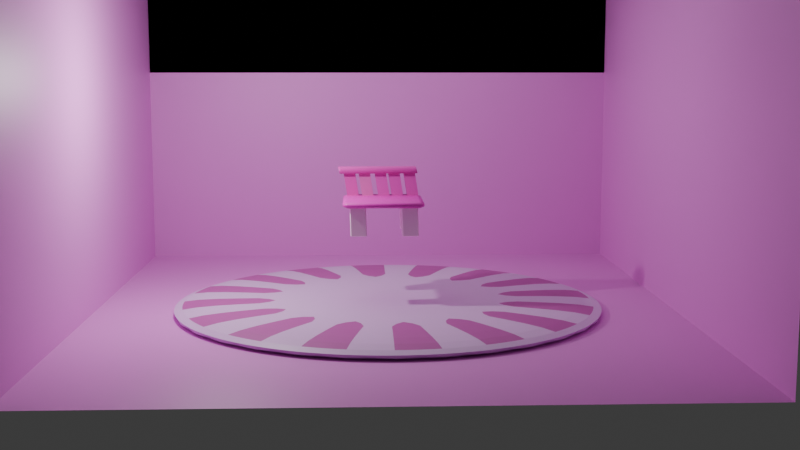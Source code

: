 # Source: FinalAnimation.blend  (saved by Blender 4.0.36; exported with 4.5.12 LTS)
import bpy
from mathutils import Matrix  # noqa: F401  (used for matrix-valued properties, if any)

bpy.ops.wm.read_factory_settings(use_empty=True)
scene = bpy.context.scene
scene.name = 'Scene'

# ---- collections
col_collection = bpy.data.collections.new('Collection'); scene.collection.children.link(col_collection)

# ---- materials (node trees are filled in below, after node groups)
mat_1 = bpy.data.materials.new('1')
mat_1.use_transparent_shadow = False
mat_material = bpy.data.materials.new('Material')
mat_material.alpha_threshold = 0.0
mat_material.use_transparent_shadow = False
mat_material.roughness = 0.5
mat_material.line_color = (0.0, 0.0, 0.0, 1.0)
mat_material_007 = bpy.data.materials.new('Material.007')
mat_material_007.use_transparent_shadow = False
mat_material_006 = bpy.data.materials.new('Material.006')
mat_material_006.use_transparent_shadow = False
mat_material_005 = bpy.data.materials.new('Material.005')
mat_material_005.use_transparent_shadow = False
mat_material_002 = bpy.data.materials.new('Material.002')
mat_material_002.use_transparent_shadow = False
mat_material_001 = bpy.data.materials.new('Material.001')
mat_material_001.use_transparent_shadow = False
mat_material_008 = bpy.data.materials.new('Material.008')
mat_material_008.use_transparent_shadow = False
mat_material_004 = bpy.data.materials.new('Material.004')
mat_material_004.use_transparent_shadow = False
mat_material_009 = bpy.data.materials.new('Material.009')
mat_material_009.use_transparent_shadow = False
mat_material_010 = bpy.data.materials.new('Material.010')
mat_material_010.use_transparent_shadow = False

# ---- material node trees
mat_1.use_nodes = True; mat_1.node_tree.nodes.clear()
_N = mat_1.node_tree.nodes; _L = mat_1.node_tree.links
n0 = _N.new('ShaderNodeBsdfPrincipled'); n0.name = 'Principled BSDF'; n0.location = (10, 300)
n0.inputs[0].default_value = (0.8, 0.009843, 0.5206, 1.0)
n0.inputs[3].default_value = 1.45
n1 = _N.new('ShaderNodeOutputMaterial'); n1.name = 'Material Output'; n1.location = (300, 300)
_L.new(n0.outputs[0], n1.inputs[0])
n1.is_active_output = True
mat_material.use_nodes = True; mat_material.node_tree.nodes.clear()
_N = mat_material.node_tree.nodes; _L = mat_material.node_tree.links
n0 = _N.new('ShaderNodeOutputMaterial'); n0.name = 'Material Output'; n0.location = (300, 300)
n1 = _N.new('ShaderNodeBsdfPrincipled'); n1.name = 'Principled BSDF'; n1.location = (10, 300)
n1.inputs[0].default_value = (0.8, 0.02099, 0.561, 1.0)
n1.inputs[3].default_value = 1.45
_L.new(n1.outputs[0], n0.inputs[0])
n0.is_active_output = True
mat_material_007.use_nodes = True; mat_material_007.node_tree.nodes.clear()
_N = mat_material_007.node_tree.nodes; _L = mat_material_007.node_tree.links
n0 = _N.new('ShaderNodeBsdfPrincipled'); n0.name = 'Principled BSDF'; n0.location = (10, 300)
n0.inputs[0].default_value = (1.0, 0.7937, 0.919, 1.0)
n0.inputs[3].default_value = 1.45
n1 = _N.new('ShaderNodeOutputMaterial'); n1.name = 'Material Output'; n1.location = (300, 300)
_L.new(n0.outputs[0], n1.inputs[0])
n1.is_active_output = True
mat_material_006.use_nodes = True; mat_material_006.node_tree.nodes.clear()
_N = mat_material_006.node_tree.nodes; _L = mat_material_006.node_tree.links
n0 = _N.new('ShaderNodeBsdfPrincipled'); n0.name = 'Principled BSDF'; n0.location = (10, 300)
n0.inputs[0].default_value = (0.8, 0.07775, 0.5335, 1.0)
n0.inputs[3].default_value = 1.45
n1 = _N.new('ShaderNodeOutputMaterial'); n1.name = 'Material Output'; n1.location = (300, 300)
_L.new(n0.outputs[0], n1.inputs[0])
n1.is_active_output = True
mat_material_005.use_nodes = True; mat_material_005.node_tree.nodes.clear()
_N = mat_material_005.node_tree.nodes; _L = mat_material_005.node_tree.links
n0 = _N.new('ShaderNodeBsdfPrincipled'); n0.name = 'Principled BSDF'; n0.location = (10, 300)
n0.inputs[0].default_value = (0.8, 0.1932, 0.5743, 1.0)
n0.inputs[3].default_value = 1.45
n1 = _N.new('ShaderNodeOutputMaterial'); n1.name = 'Material Output'; n1.location = (300, 300)
_L.new(n0.outputs[0], n1.inputs[0])
n1.is_active_output = True
mat_material_002.use_nodes = True; mat_material_002.node_tree.nodes.clear()
_N = mat_material_002.node_tree.nodes; _L = mat_material_002.node_tree.links
n0 = _N.new('ShaderNodeBsdfPrincipled'); n0.name = 'Principled BSDF'; n0.location = (10, 300)
n0.inputs[0].default_value = (0.8, 0.09331, 0.5718, 1.0)
n0.inputs[3].default_value = 1.45
n1 = _N.new('ShaderNodeOutputMaterial'); n1.name = 'Material Output'; n1.location = (300, 300)
_L.new(n0.outputs[0], n1.inputs[0])
n1.is_active_output = True
mat_material_001.use_nodes = True; mat_material_001.node_tree.nodes.clear()
_N = mat_material_001.node_tree.nodes; _L = mat_material_001.node_tree.links
n0 = _N.new('ShaderNodeBsdfPrincipled'); n0.name = 'Principled BSDF'; n0.location = (10, 300)
n0.inputs[0].default_value = (0.8, 0.06369, 0.5308, 1.0)
n0.inputs[3].default_value = 1.45
n1 = _N.new('ShaderNodeOutputMaterial'); n1.name = 'Material Output'; n1.location = (300, 300)
_L.new(n0.outputs[0], n1.inputs[0])
n1.is_active_output = True
mat_material_008.use_nodes = True; mat_material_008.node_tree.nodes.clear()
_N = mat_material_008.node_tree.nodes; _L = mat_material_008.node_tree.links
n0 = _N.new('ShaderNodeBsdfPrincipled'); n0.name = 'Principled BSDF'; n0.location = (10, 300)
n0.inputs[0].default_value = (0.8, 0.09977, 0.5948, 1.0)
n0.inputs[3].default_value = 1.45
n1 = _N.new('ShaderNodeOutputMaterial'); n1.name = 'Material Output'; n1.location = (300, 300)
_L.new(n0.outputs[0], n1.inputs[0])
n1.is_active_output = True
mat_material_004.use_nodes = True; mat_material_004.node_tree.nodes.clear()
_N = mat_material_004.node_tree.nodes; _L = mat_material_004.node_tree.links
n0 = _N.new('ShaderNodeBsdfPrincipled'); n0.name = 'Principled BSDF'; n0.location = (10, 300)
n0.inputs[0].default_value = (0.7416, 0.507, 0.8054, 1.0)
n1 = _N.new('ShaderNodeOutputMaterial'); n1.name = 'Material Output'; n1.location = (300, 300)
_L.new(n0.outputs[0], n1.inputs[0])
n1.is_active_output = True
mat_material_009.use_nodes = True; mat_material_009.node_tree.nodes.clear()
_N = mat_material_009.node_tree.nodes; _L = mat_material_009.node_tree.links
n0 = _N.new('ShaderNodeBsdfPrincipled'); n0.name = 'Principled BSDF'; n0.location = (10, 300)
n0.inputs[0].default_value = (0.4793, 0.0999, 0.3712, 1.0)
n1 = _N.new('ShaderNodeOutputMaterial'); n1.name = 'Material Output'; n1.location = (300, 300)
_L.new(n0.outputs[0], n1.inputs[0])
n1.is_active_output = True
mat_material_010.use_nodes = True; mat_material_010.node_tree.nodes.clear()
_N = mat_material_010.node_tree.nodes; _L = mat_material_010.node_tree.links
n0 = _N.new('ShaderNodeBsdfPrincipled'); n0.name = 'Principled BSDF'; n0.location = (10, 300)
n0.inputs[0].default_value = (0.8006, 0.2783, 0.7529, 1.0)
n1 = _N.new('ShaderNodeOutputMaterial'); n1.name = 'Material Output'; n1.location = (300, 300)
_L.new(n0.outputs[0], n1.inputs[0])
n1.is_active_output = True

# ---- world
world_world = bpy.data.worlds.new('World'); scene.world = world_world
world_world.use_nodes = True; world_world.node_tree.nodes.clear()
_N = world_world.node_tree.nodes; _L = world_world.node_tree.links
n0 = _N.new('ShaderNodeOutputWorld'); n0.name = 'World Output'; n0.location = (300, 300)
n1 = _N.new('ShaderNodeBackground'); n1.name = 'Background'; n1.location = (10, 300)
n1.inputs[0].default_value = (0.05088, 0.05088, 0.05088, 1.0)
_L.new(n1.outputs[0], n0.inputs[0])
n0.is_active_output = True
world_world.color = (0.05088, 0.05088, 0.05088)
world_world.use_sun_shadow = False
world_world.sun_shadow_jitter_overblur = 0.0

# ---- cameras
cam_camera = bpy.data.cameras.new('Camera')
cam_camera.clip_end = 100.0
cam_camera.ortho_scale = 7.314

# ---- lights
light_light = bpy.data.lights.new('Light', 'POINT')
light_light.transmission_factor = 0.0
light_light.use_soft_falloff = False
light_light.energy = 1000.0
light_light.shadow_soft_size = 0.1
light_light.shadow_maximum_resolution = 0.006
light_light.use_absolute_resolution = True
light_area = bpy.data.lights.new('Area', 'AREA')
light_area.transmission_factor = 0.0
light_area.energy = 300.0
light_area.shadow_maximum_resolution = 0.006
light_area.use_absolute_resolution = True
light_area.size = 1.0
light_area.size_y = 1.0

# ---- meshes
me_cube = bpy.data.meshes.new('Cube')
me_cube.from_pydata([(0.8845, 1.0, 0.06754), (0.8845, 0.8845, 0.183), (1.0, 0.8845, 0.06754), (0.8845, 0.8845, -0.183), (0.8845, 1.0, -0.06754), (1.0, 0.8845, -0.06754), (1.0, -0.8845, 0.06754), (0.8845, -0.8845, 0.183), (0.8845, -1.0, 0.06754), (1.0, -0.8845, -0.06754), (0.8845, -1.0, -0.06754), (0.8845, -0.8845, -0.183), (-0.8845, 1.0, 0.06754), (-1.0, 0.8845, 0.06754), (-0.8845, 0.8845, 0.183), (-1.0, 0.8845, -0.06754), (-0.8845, 1.0, -0.06754), (-0.8845, 0.8845, -0.183), (-1.0, -0.8845, 0.06754), (-0.8845, -1.0, 0.06754), (-0.8845, -0.8845, 0.183), (-0.8845, -0.8845, -0.183), (-0.8845, -1.0, -0.06754), (-1.0, -0.8845, -0.06754)], [], [(17, 3, 11, 21), (23, 18, 13, 15), (10, 8, 19, 22), (1, 14, 20, 7), (5, 2, 6, 9), (0, 1, 2), (3, 4, 5), (6, 7, 8), (9, 10, 11), (12, 13, 14), (15, 16, 17), (18, 19, 20), (21, 22, 23), (17, 21, 23, 15), (3, 17, 16, 4), (2, 5, 4, 0), (22, 19, 18, 23), (8, 10, 9, 6), (12, 16, 15, 13), (7, 20, 19, 8), (1, 7, 6, 2), (21, 11, 10, 22), (20, 14, 13, 18), (14, 1, 0, 12), (11, 3, 5, 9), (16, 12, 0, 4)])
me_cube.polygons.foreach_set('use_smooth', [True] * 26)
me_cube.polygons.foreach_set('material_index', [1, 1, 1, 1, 1, 1, 1, 1, 1, 1, 1, 1, 1, 1, 1, 1, 1, 1, 1, 1, 1, 1, 1, 1, 1, 1])
_uv = me_cube.uv_layers.new(name='UVMap')
_uv.uv.foreach_set('vector', [0.1394, 0.5144, 0.3606, 0.5144, 0.3606, 0.7356, 0.1394, 0.7356, 0.4539, 0.01444, 0.5461, 0.01444, 0.5461, 0.2356, 0.4539, 0.2356, 0.4539, 0.7644, 0.5461, 0.7644, 0.5461, 0.9856, 0.4539, 0.9856, 0.6394, 0.5144, 0.8606, 0.5144, 0.8606, 0.7356, 0.6394, 0.7356, 0.4539, 0.5144, 0.5461, 0.5144, 0.5461, 0.7356, 0.4539, 0.7356, 0.5461, 0.4856, 0.625, 0.4856, 0.5461, 0.5, 0.3606, 0.5144, 0.3606, 0.5, 0.375, 0.5144, 0.5461, 0.75, 0.625, 0.7644, 0.5461, 0.7644, 0.375, 0.7356, 0.3606, 0.75, 0.3606, 0.7356, 0.5461, 0.25, 0.5461, 0.2356, 0.625, 0.2356, 0.125, 0.5144, 0.1394, 0.5, 0.1394, 0.5144, 0.5461, 0.01444, 0.5461, 0.0, 0.625, 0.01444, 0.1394, 0.7356, 0.1394, 0.75, 0.125, 0.7356, 0.1394, 0.5144, 0.1394, 0.7356, 0.125, 0.7356, 0.125, 0.5144, 0.3606, 0.5144, 0.1394, 0.5144, 0.1394, 0.5, 0.3606, 0.5, 0.5461, 0.5144, 0.4539, 0.5144, 0.4539, 0.4856, 0.5461, 0.4856, 0.4539, 0.0, 0.5461, 0.0, 0.5461, 0.01444, 0.4539, 0.01444, 0.5461, 0.7644, 0.4539, 0.7644, 0.4539, 0.7356, 0.5461, 0.7356, 0.5461, 0.2644, 0.4539, 0.2644, 0.4539, 0.2356, 0.5461, 0.2356, 0.625, 0.7644, 0.625, 0.9856, 0.5461, 0.9856, 0.5461, 0.7644, 0.6394, 0.5144, 0.6394, 0.7356, 0.5461, 0.7356, 0.5461, 0.5144, 0.1394, 0.7356, 0.3606, 0.7356, 0.3606, 0.75, 0.1394, 0.75, 0.625, 0.01444, 0.625, 0.2356, 0.5461, 0.2356, 0.5461, 0.01444, 0.625, 0.2644, 0.625, 0.4856, 0.5461, 0.4856, 0.5461, 0.2644, 0.3606, 0.7356, 0.3606, 0.5144, 0.4539, 0.5144, 0.4539, 0.7356, 0.4539, 0.2644, 0.5461, 0.2644, 0.5461, 0.4856, 0.4539, 0.4856])
me_cube.materials.append(mat_1)
me_cube.materials.append(mat_material)
me_cube.use_mirror_vertex_groups = False
me_cube.update()
me_cube_001 = bpy.data.meshes.new('Cube.001')
me_cube_001.from_pydata([(-0.1798, -0.1798, -0.871), (-0.1798, -0.2028, -0.848), (-0.2028, -0.1798, -0.848), (-0.1798, -0.2028, 0.848), (-0.1798, -0.1798, 0.871), (-0.2028, -0.1798, 0.848), (-0.1798, 0.1798, -0.871), (-0.2028, 0.1798, -0.848), (-0.1798, 0.2028, -0.848), (-0.1798, 0.1798, 0.871), (-0.1798, 0.2028, 0.848), (-0.2028, 0.1798, 0.848), (0.1798, -0.1798, -0.871), (0.2028, -0.1798, -0.848), (0.1798, -0.2028, -0.848), (0.1798, -0.1798, 0.871), (0.1798, -0.2028, 0.848), (0.2028, -0.1798, 0.848), (0.1798, 0.1798, -0.871), (0.1798, 0.2028, -0.848), (0.2028, 0.1798, -0.848), (0.1798, 0.1798, 0.871), (0.2028, 0.1798, 0.848), (0.1798, 0.2028, 0.848)], [], [(14, 16, 3, 1), (20, 22, 17, 13), (21, 9, 4, 15), (2, 5, 11, 7), (8, 10, 23, 19), (0, 1, 2), (3, 4, 5), (6, 7, 8), (9, 10, 11), (12, 13, 14), (15, 16, 17), (18, 19, 20), (21, 22, 23), (6, 0, 2, 7), (1, 3, 5, 2), (4, 9, 11, 5), (10, 8, 7, 11), (18, 6, 8, 19), (9, 21, 23, 10), (22, 20, 19, 23), (12, 18, 20, 13), (21, 15, 17, 22), (16, 14, 13, 17), (0, 12, 14, 1), (15, 4, 3, 16), (6, 18, 12, 0)])
_uv = me_cube_001.uv_layers.new(name='UVMap')
_uv.uv.foreach_set('vector', [0.3783, 0.7642, 0.6217, 0.7642, 0.6217, 0.9858, 0.3783, 0.9858, 0.3783, 0.5142, 0.6217, 0.5142, 0.6217, 0.7358, 0.3783, 0.7358, 0.6392, 0.5142, 0.8608, 0.5142, 0.8608, 0.7358, 0.6392, 0.7358, 0.3783, 0.01416, 0.6217, 0.01416, 0.6217, 0.2358, 0.3783, 0.2358, 0.3783, 0.2642, 0.6217, 0.2642, 0.6217, 0.4858, 0.3783, 0.4858, 0.1392, 0.7358, 0.1392, 0.75, 0.125, 0.7358, 0.6217, 0.0, 0.625, 0.01416, 0.6217, 0.01416, 0.1392, 0.5142, 0.125, 0.5142, 0.1392, 0.5, 0.625, 0.2358, 0.6217, 0.25, 0.6217, 0.2358, 0.3608, 0.7358, 0.375, 0.7358, 0.3608, 0.75, 0.625, 0.7642, 0.6217, 0.7642, 0.6217, 0.75, 0.3608, 0.5142, 0.3608, 0.5, 0.375, 0.5142, 0.625, 0.4858, 0.6217, 0.5, 0.6217, 0.4858, 0.1392, 0.5142, 0.1392, 0.7358, 0.125, 0.7358, 0.125, 0.5142, 0.3783, 0.0, 0.6217, 0.0, 0.6217, 0.01416, 0.3783, 0.01416, 0.625, 0.01416, 0.625, 0.2358, 0.6217, 0.2358, 0.6217, 0.01416, 0.6217, 0.2642, 0.3783, 0.2642, 0.3783, 0.2358, 0.6217, 0.2358, 0.3608, 0.5142, 0.1392, 0.5142, 0.1392, 0.5, 0.3608, 0.5, 0.625, 0.2642, 0.625, 0.4858, 0.6217, 0.4858, 0.6217, 0.2642, 0.6217, 0.5142, 0.3783, 0.5142, 0.3783, 0.4858, 0.6217, 0.4858, 0.3608, 0.7358, 0.3608, 0.5142, 0.3783, 0.5142, 0.3783, 0.7358, 0.6392, 0.5142, 0.6392, 0.7358, 0.6217, 0.7358, 0.6217, 0.5142, 0.6217, 0.7642, 0.3783, 0.7642, 0.3783, 0.7358, 0.6217, 0.7358, 0.1392, 0.7358, 0.3608, 0.7358, 0.3608, 0.75, 0.1392, 0.75, 0.625, 0.7642, 0.625, 0.9858, 0.6217, 0.9858, 0.6217, 0.7642, 0.1392, 0.5142, 0.3608, 0.5142, 0.3608, 0.7358, 0.1392, 0.7358])
me_cube_001.materials.append(mat_material_007)
me_cube_001.update()
me_cube_002 = bpy.data.meshes.new('Cube.002')
me_cube_002.from_pydata([(-0.1461, -0.1461, -0.5594), (-0.1461, -0.1461, 0.8764), (-0.1461, 0.1461, -0.5594), (-0.1461, 0.1461, 0.8764), (0.1461, -0.1461, -0.5408), (0.1461, -0.1461, 0.8949), (0.1461, 0.1461, -0.5594), (0.1461, 0.1461, 0.8764)], [], [(0, 1, 3, 2), (2, 3, 7, 6), (6, 7, 5, 4), (4, 5, 1, 0), (2, 6, 4, 0), (7, 3, 1, 5)])
_uv = me_cube_002.uv_layers.new(name='UVMap')
_uv.uv.foreach_set('vector', [0.375, 0.0, 0.625, 0.0, 0.625, 0.25, 0.375, 0.25, 0.375, 0.25, 0.625, 0.25, 0.625, 0.5, 0.375, 0.5, 0.375, 0.5, 0.625, 0.5, 0.625, 0.75, 0.375, 0.75, 0.375, 0.75, 0.625, 0.75, 0.625, 1.0, 0.375, 1.0, 0.125, 0.5, 0.375, 0.5, 0.375, 0.75, 0.125, 0.75, 0.625, 0.5, 0.875, 0.5, 0.875, 0.75, 0.625, 0.75])
me_cube_002.materials.append(mat_material_006)
me_cube_002.update()
me_cube_005 = bpy.data.meshes.new('Cube.005')
me_cube_005.from_pydata([(-0.1461, -0.1461, -0.5594), (-0.1461, -0.1461, 0.8764), (-0.1461, 0.1461, -0.5594), (-0.1461, 0.1461, 0.8764), (0.1461, -0.1461, -0.5408), (0.1461, -0.1461, 0.8949), (0.1461, 0.1461, -0.5594), (0.1461, 0.1461, 0.8764)], [], [(0, 1, 3, 2), (2, 3, 7, 6), (6, 7, 5, 4), (4, 5, 1, 0), (2, 6, 4, 0), (7, 3, 1, 5)])
_uv = me_cube_005.uv_layers.new(name='UVMap')
_uv.uv.foreach_set('vector', [0.375, 0.0, 0.625, 0.0, 0.625, 0.25, 0.375, 0.25, 0.375, 0.25, 0.625, 0.25, 0.625, 0.5, 0.375, 0.5, 0.375, 0.5, 0.625, 0.5, 0.625, 0.75, 0.375, 0.75, 0.375, 0.75, 0.625, 0.75, 0.625, 1.0, 0.375, 1.0, 0.125, 0.5, 0.375, 0.5, 0.375, 0.75, 0.125, 0.75, 0.625, 0.5, 0.875, 0.5, 0.875, 0.75, 0.625, 0.75])
me_cube_005.materials.append(mat_material_005)
me_cube_005.update()
me_cube_008 = bpy.data.meshes.new('Cube.008')
me_cube_008.from_pydata([(-0.1461, -0.1461, -0.5408), (-0.1461, -0.1461, 0.8592), (-0.1461, 0.1461, -0.5236), (-0.1461, 0.1461, 0.8406), (0.1461, -0.1461, -0.5594), (0.1461, -0.1461, 0.8406), (0.1461, 0.1461, -0.5236), (0.1461, 0.1461, 0.8406)], [], [(0, 1, 3, 2), (2, 3, 7, 6), (6, 7, 5, 4), (4, 5, 1, 0), (2, 6, 4, 0), (7, 3, 1, 5)])
_uv = me_cube_008.uv_layers.new(name='UVMap')
_uv.uv.foreach_set('vector', [0.375, 0.0, 0.625, 0.0, 0.625, 0.25, 0.375, 0.25, 0.375, 0.25, 0.625, 0.25, 0.625, 0.5, 0.375, 0.5, 0.375, 0.5, 0.625, 0.5, 0.625, 0.75, 0.375, 0.75, 0.375, 0.75, 0.625, 0.75, 0.625, 1.0, 0.375, 1.0, 0.125, 0.5, 0.375, 0.5, 0.375, 0.75, 0.125, 0.75, 0.625, 0.5, 0.875, 0.5, 0.875, 0.75, 0.625, 0.75])
me_cube_008.materials.append(mat_material_002)
me_cube_008.update()
me_cube_009 = bpy.data.meshes.new('Cube.009')
me_cube_009.from_pydata([(-0.9536, -0.9536, -1.0), (-0.9536, -1.0, -0.9536), (-1.0, -0.9536, -0.9536), (-0.9536, -1.0, 0.9536), (-0.9536, -0.9536, 1.0), (-1.0, -0.9536, 0.9536), (-0.9536, 0.9536, -1.0), (-1.0, 0.9536, -0.9536), (-0.9536, 1.0, -0.9536), (-0.9536, 0.9536, 1.0), (-0.9536, 1.0, 0.9536), (-1.0, 0.9536, 0.9536), (0.9536, -0.9536, -1.0), (1.0, -0.9536, -0.9536), (0.9536, -1.0, -0.9536), (0.9536, -0.9536, 1.0), (0.9536, -1.0, 0.9536), (1.0, -0.9536, 0.9536), (0.9536, 0.9536, -1.0), (0.9536, 1.0, -0.9536), (1.0, 0.9536, -0.9536), (0.9536, 0.9536, 1.0), (1.0, 0.9536, 0.9536), (0.9536, 1.0, 0.9536)], [], [(14, 16, 3, 1), (20, 22, 17, 13), (21, 9, 4, 15), (2, 5, 11, 7), (8, 10, 23, 19), (0, 1, 2), (3, 4, 5), (6, 7, 8), (9, 10, 11), (12, 13, 14), (15, 16, 17), (18, 19, 20), (21, 22, 23), (6, 0, 2, 7), (1, 3, 5, 2), (4, 9, 11, 5), (10, 8, 7, 11), (18, 6, 8, 19), (9, 21, 23, 10), (22, 20, 19, 23), (12, 18, 20, 13), (21, 15, 17, 22), (16, 14, 13, 17), (0, 12, 14, 1), (15, 4, 3, 16), (6, 18, 12, 0)])
me_cube_009.polygons.foreach_set('use_smooth', [True] * 26)
_uv = me_cube_009.uv_layers.new(name='UVMap')
_uv.uv.foreach_set('vector', [0.3808, 0.7558, 0.6192, 0.7558, 0.6192, 0.9942, 0.3808, 0.9942, 0.3808, 0.5058, 0.6192, 0.5058, 0.6192, 0.7442, 0.3808, 0.7442, 0.6308, 0.5058, 0.8692, 0.5058, 0.8692, 0.7442, 0.6308, 0.7442, 0.3808, 0.005804, 0.6192, 0.005804, 0.6192, 0.2442, 0.3808, 0.2442, 0.3808, 0.2558, 0.6192, 0.2558, 0.6192, 0.4942, 0.3808, 0.4942, 0.1308, 0.7442, 0.1308, 0.75, 0.125, 0.7442, 0.6192, 0.0, 0.625, 0.005804, 0.6192, 0.005804, 0.1308, 0.5058, 0.125, 0.5058, 0.1308, 0.5, 0.625, 0.2442, 0.6192, 0.25, 0.6192, 0.2442, 0.3692, 0.7442, 0.375, 0.7442, 0.3692, 0.75, 0.625, 0.7558, 0.6192, 0.7558, 0.6192, 0.75, 0.3692, 0.5058, 0.3692, 0.5, 0.375, 0.5058, 0.625, 0.4942, 0.6192, 0.5, 0.6192, 0.4942, 0.1308, 0.5058, 0.1308, 0.7442, 0.125, 0.7442, 0.125, 0.5058, 0.3808, 0.0, 0.6192, 0.0, 0.6192, 0.005804, 0.3808, 0.005804, 0.625, 0.005804, 0.625, 0.2442, 0.6192, 0.2442, 0.6192, 0.005804, 0.6192, 0.2558, 0.3808, 0.2558, 0.3808, 0.2442, 0.6192, 0.2442, 0.3692, 0.5058, 0.1308, 0.5058, 0.1308, 0.5, 0.3692, 0.5, 0.625, 0.2558, 0.625, 0.4942, 0.6192, 0.4942, 0.6192, 0.2558, 0.6192, 0.5058, 0.3808, 0.5058, 0.3808, 0.4942, 0.6192, 0.4942, 0.3692, 0.7442, 0.3692, 0.5058, 0.3808, 0.5058, 0.3808, 0.7442, 0.6308, 0.5058, 0.6308, 0.7442, 0.6192, 0.7442, 0.6192, 0.5058, 0.6192, 0.7558, 0.3808, 0.7558, 0.3808, 0.7442, 0.6192, 0.7442, 0.1308, 0.7442, 0.3692, 0.7442, 0.3692, 0.75, 0.1308, 0.75, 0.625, 0.7558, 0.625, 0.9942, 0.6192, 0.9942, 0.6192, 0.7558, 0.1308, 0.5058, 0.3692, 0.5058, 0.3692, 0.7442, 0.1308, 0.7442])
me_cube_009.materials.append(mat_material_001)
me_cube_009.update()
me_cube_010 = bpy.data.meshes.new('Cube.010')
me_cube_010.from_pydata([(-0.1461, -0.1461, -0.5408), (-0.1461, -0.1461, 0.8949), (-0.1461, 0.1461, -0.5594), (-0.1461, 0.1461, 0.8764), (0.1461, -0.1461, -0.5594), (0.1461, -0.1461, 0.8764), (0.1461, 0.1461, -0.5594), (0.1461, 0.1461, 0.8764)], [], [(0, 1, 3, 2), (2, 3, 7, 6), (6, 7, 5, 4), (4, 5, 1, 0), (2, 6, 4, 0), (7, 3, 1, 5)])
_uv = me_cube_010.uv_layers.new(name='UVMap')
_uv.uv.foreach_set('vector', [0.375, 0.0, 0.625, 0.0, 0.625, 0.25, 0.375, 0.25, 0.375, 0.25, 0.625, 0.25, 0.625, 0.5, 0.375, 0.5, 0.375, 0.5, 0.625, 0.5, 0.625, 0.75, 0.375, 0.75, 0.375, 0.75, 0.625, 0.75, 0.625, 1.0, 0.375, 1.0, 0.125, 0.5, 0.375, 0.5, 0.375, 0.75, 0.125, 0.75, 0.625, 0.5, 0.875, 0.5, 0.875, 0.75, 0.625, 0.75])
me_cube_010.materials.append(mat_material_008)
me_cube_010.update()
me_cube_011 = bpy.data.meshes.new('Cube.011')
me_cube_011.from_pydata([(-0.1461, -0.1461, -0.5408), (-0.1461, -0.1461, 0.8949), (-0.1461, 0.1461, -0.5594), (-0.1461, 0.1461, 0.8764), (0.1461, -0.1461, -0.5594), (0.1461, -0.1461, 0.8764), (0.1461, 0.1461, -0.5594), (0.1461, 0.1461, 0.8764)], [], [(0, 1, 3, 2), (2, 3, 7, 6), (6, 7, 5, 4), (4, 5, 1, 0), (2, 6, 4, 0), (7, 3, 1, 5)])
_uv = me_cube_011.uv_layers.new(name='UVMap')
_uv.uv.foreach_set('vector', [0.375, 0.0, 0.625, 0.0, 0.625, 0.25, 0.375, 0.25, 0.375, 0.25, 0.625, 0.25, 0.625, 0.5, 0.375, 0.5, 0.375, 0.5, 0.625, 0.5, 0.625, 0.75, 0.375, 0.75, 0.375, 0.75, 0.625, 0.75, 0.625, 1.0, 0.375, 1.0, 0.125, 0.5, 0.375, 0.5, 0.375, 0.75, 0.125, 0.75, 0.625, 0.5, 0.875, 0.5, 0.875, 0.75, 0.625, 0.75])
me_cube_011.materials.append(mat_material_008)
me_cube_011.update()
me_cylinder_003 = bpy.data.meshes.new('Cylinder.003')
me_cylinder_003.from_pydata([(0.0, 1.0, -1.0), (0.0, 0.587, 1.0), (0.1951, 0.9808, -1.0), (0.1145, 0.5757, 1.0), (0.3827, 0.9239, -1.0), (0.2246, 0.5423, 1.0), (0.5556, 0.8315, -1.0), (0.3261, 0.4881, 1.0), (0.7071, 0.7071, -1.0), (0.4151, 0.4151, 1.0), (0.8315, 0.5556, -1.0), (0.4881, 0.3261, 1.0), (0.9239, 0.3827, -1.0), (0.5423, 0.2246, 1.0), (0.9808, 0.1951, -1.0), (0.5757, 0.1145, 1.0), (1.0, 0.0, -1.0), (0.587, 0.0, 1.0), (0.9808, -0.1951, -1.0), (0.5757, -0.1145, 1.0), (0.9239, -0.3827, -1.0), (0.5423, -0.2246, 1.0), (0.8315, -0.5556, -1.0), (0.4881, -0.3261, 1.0), (0.7071, -0.7071, -1.0), (0.4151, -0.4151, 1.0), (0.5556, -0.8315, -1.0), (0.3261, -0.4881, 1.0), (0.3827, -0.9239, -1.0), (0.2246, -0.5423, 1.0), (0.1951, -0.9808, -1.0), (0.1145, -0.5757, 1.0), (0.0, -1.0, -1.0), (0.0, -0.587, 1.0), (-0.1951, -0.9808, -1.0), (-0.1145, -0.5757, 1.0), (-0.3827, -0.9239, -1.0), (-0.2246, -0.5423, 1.0), (-0.5556, -0.8315, -1.0), (-0.3261, -0.4881, 1.0), (-0.7071, -0.7071, -1.0), (-0.4151, -0.4151, 1.0), (-0.8315, -0.5556, -1.0), (-0.4881, -0.3261, 1.0), (-0.9239, -0.3827, -1.0), (-0.5423, -0.2246, 1.0), (-0.9808, -0.1951, -1.0), (-0.5757, -0.1145, 1.0), (-1.0, 0.0, -1.0), (-0.587, 0.0, 1.0), (-0.9808, 0.1951, -1.0), (-0.5757, 0.1145, 1.0), (-0.9239, 0.3827, -1.0), (-0.5423, 0.2246, 1.0), (-0.8315, 0.5556, -1.0), (-0.4881, 0.3261, 1.0), (-0.7071, 0.7071, -1.0), (-0.4151, 0.4151, 1.0), (-0.5556, 0.8315, -1.0), (-0.3261, 0.4881, 1.0), (-0.3827, 0.9239, -1.0), (-0.2246, 0.5423, 1.0), (-0.1951, 0.9808, -1.0), (-0.1145, 0.5757, 1.0), (0.1951, 0.9808, 1.0), (0.0, 1.0, 1.0), (0.3827, 0.9239, 1.0), (0.5556, 0.8315, 1.0), (0.7071, 0.7071, 1.0), (0.8315, 0.5556, 1.0), (0.9239, 0.3827, 1.0), (0.9808, 0.1951, 1.0), (1.0, 0.0, 1.0), (0.9808, -0.1951, 1.0), (0.9239, -0.3827, 1.0), (0.8315, -0.5556, 1.0), (0.7071, -0.7071, 1.0), (0.5556, -0.8315, 1.0), (0.3827, -0.9239, 1.0), (0.1951, -0.9808, 1.0), (0.0, -1.0, 1.0), (-0.1951, -0.9808, 1.0), (-0.3827, -0.9239, 1.0), (-0.5556, -0.8315, 1.0), (-0.7071, -0.7071, 1.0), (-0.8315, -0.5556, 1.0), (-0.9239, -0.3827, 1.0), (-0.9808, -0.1951, 1.0), (-1.0, 0.0, 1.0), (-0.9808, 0.1951, 1.0), (-0.9239, 0.3827, 1.0), (-0.8315, 0.5556, 1.0), (-0.7071, 0.7071, 1.0), (-0.5556, 0.8315, 1.0), (-0.3827, 0.9239, 1.0), (-0.1951, 0.9808, 1.0)], [], [(0, 65, 64, 2), (2, 64, 66, 4), (4, 66, 67, 6), (6, 67, 68, 8), (8, 68, 69, 10), (10, 69, 70, 12), (12, 70, 71, 14), (14, 71, 72, 16), (16, 72, 73, 18), (18, 73, 74, 20), (20, 74, 75, 22), (22, 75, 76, 24), (24, 76, 77, 26), (26, 77, 78, 28), (28, 78, 79, 30), (30, 79, 80, 32), (32, 80, 81, 34), (34, 81, 82, 36), (36, 82, 83, 38), (38, 83, 84, 40), (40, 84, 85, 42), (42, 85, 86, 44), (44, 86, 87, 46), (46, 87, 88, 48), (48, 88, 89, 50), (50, 89, 90, 52), (52, 90, 91, 54), (54, 91, 92, 56), (56, 92, 93, 58), (58, 93, 94, 60), (3, 1, 63, 61, 59, 57, 55, 53, 51, 49, 47, 45, 43, 41, 39, 37, 35, 33, 31, 29, 27, 25, 23, 21, 19, 17, 15, 13, 11, 9, 7, 5), (60, 94, 95, 62), (62, 95, 65, 0), (0, 2, 4, 6, 8, 10, 12, 14, 16, 18, 20, 22, 24, 26, 28, 30, 32, 34, 36, 38, 40, 42, 44, 46, 48, 50, 52, 54, 56, 58, 60, 62), (1, 3, 64, 65), (3, 5, 66, 64), (5, 7, 67, 66), (7, 9, 68, 67), (9, 11, 69, 68), (11, 13, 70, 69), (13, 15, 71, 70), (15, 17, 72, 71), (17, 19, 73, 72), (19, 21, 74, 73), (21, 23, 75, 74), (23, 25, 76, 75), (25, 27, 77, 76), (27, 29, 78, 77), (29, 31, 79, 78), (31, 33, 80, 79), (33, 35, 81, 80), (35, 37, 82, 81), (37, 39, 83, 82), (39, 41, 84, 83), (41, 43, 85, 84), (43, 45, 86, 85), (45, 47, 87, 86), (47, 49, 88, 87), (49, 51, 89, 88), (51, 53, 90, 89), (53, 55, 91, 90), (55, 57, 92, 91), (57, 59, 93, 92), (59, 61, 94, 93), (61, 63, 95, 94), (63, 1, 65, 95)])
me_cylinder_003.polygons.foreach_set('material_index', [0, 0, 0, 0, 0, 0, 0, 0, 0, 0, 0, 0, 0, 0, 0, 0, 0, 0, 0, 0, 0, 0, 0, 0, 0, 0, 0, 0, 0, 0, 0, 0, 0, 0, 0, 1, 0, 1, 0, 1, 0, 1, 0, 1, 0, 1, 0, 1, 0, 1, 0, 1, 0, 1, 0, 1, 0, 1, 0, 1, 0, 1, 0, 1, 0, 1])
_uv = me_cylinder_003.uv_layers.new(name='UVMap')
_uv.uv.foreach_set('vector', [1.0, 0.5, 1.0, 1.0, 0.9688, 1.0, 0.9688, 0.5, 0.9688, 0.5, 0.9688, 1.0, 0.9375, 1.0, 0.9375, 0.5, 0.9375, 0.5, 0.9375, 1.0, 0.9062, 1.0, 0.9062, 0.5, 0.9062, 0.5, 0.9062, 1.0, 0.875, 1.0, 0.875, 0.5, 0.875, 0.5, 0.875, 1.0, 0.8438, 1.0, 0.8438, 0.5, 0.8438, 0.5, 0.8438, 1.0, 0.8125, 1.0, 0.8125, 0.5, 0.8125, 0.5, 0.8125, 1.0, 0.7812, 1.0, 0.7812, 0.5, 0.7812, 0.5, 0.7812, 1.0, 0.75, 1.0, 0.75, 0.5, 0.75, 0.5, 0.75, 1.0, 0.7188, 1.0, 0.7188, 0.5, 0.7188, 0.5, 0.7188, 1.0, 0.6875, 1.0, 0.6875, 0.5, 0.6875, 0.5, 0.6875, 1.0, 0.6562, 1.0, 0.6562, 0.5, 0.6562, 0.5, 0.6562, 1.0, 0.625, 1.0, 0.625, 0.5, 0.625, 0.5, 0.625, 1.0, 0.5938, 1.0, 0.5938, 0.5, 0.5938, 0.5, 0.5938, 1.0, 0.5625, 1.0, 0.5625, 0.5, 0.5625, 0.5, 0.5625, 1.0, 0.5312, 1.0, 0.5312, 0.5, 0.5312, 0.5, 0.5312, 1.0, 0.5, 1.0, 0.5, 0.5, 0.5, 0.5, 0.5, 1.0, 0.4688, 1.0, 0.4688, 0.5, 0.4688, 0.5, 0.4688, 1.0, 0.4375, 1.0, 0.4375, 0.5, 0.4375, 0.5, 0.4375, 1.0, 0.4062, 1.0, 0.4062, 0.5, 0.4062, 0.5, 0.4062, 1.0, 0.375, 1.0, 0.375, 0.5, 0.375, 0.5, 0.375, 1.0, 0.3438, 1.0, 0.3438, 0.5, 0.3438, 0.5, 0.3438, 1.0, 0.3125, 1.0, 0.3125, 0.5, 0.3125, 0.5, 0.3125, 1.0, 0.2812, 1.0, 0.2812, 0.5, 0.2812, 0.5, 0.2812, 1.0, 0.25, 1.0, 0.25, 0.5, 0.25, 0.5, 0.25, 1.0, 0.2188, 1.0, 0.2188, 0.5, 0.2188, 0.5, 0.2188, 1.0, 0.1875, 1.0, 0.1875, 0.5, 0.1875, 0.5, 0.1875, 1.0, 0.1562, 1.0, 0.1562, 0.5, 0.1562, 0.5, 0.1562, 1.0, 0.125, 1.0, 0.125, 0.5, 0.125, 0.5, 0.125, 1.0, 0.09375, 1.0, 0.09375, 0.5, 0.09375, 0.5, 0.09375, 1.0, 0.0625, 1.0, 0.0625, 0.5, 0.2775, 0.3882, 0.25, 0.3909, 0.2225, 0.3882, 0.1961, 0.3802, 0.1717, 0.3671, 0.1504, 0.3496, 0.1329, 0.3283, 0.1198, 0.3039, 0.1118, 0.2775, 0.1091, 0.25, 0.1118, 0.2225, 0.1198, 0.1961, 0.1329, 0.1717, 0.1504, 0.1504, 0.1717, 0.1329, 0.1961, 0.1198, 0.2225, 0.1118, 0.25, 0.1091, 0.2775, 0.1118, 0.3039, 0.1198, 0.3283, 0.1329, 0.3496, 0.1504, 0.3671, 0.1717, 0.3802, 0.1961, 0.3882, 0.2225, 0.3909, 0.25, 0.3882, 0.2775, 0.3802, 0.3039, 0.3671, 0.3283, 0.3496, 0.3496, 0.3283, 0.3671, 0.3039, 0.3802, 0.0625, 0.5, 0.0625, 1.0, 0.03125, 1.0, 0.03125, 0.5, 0.03125, 0.5, 0.03125, 1.0, 0.0, 1.0, 0.0, 0.5, 0.75, 0.49, 0.7968, 0.4854, 0.8418, 0.4717, 0.8833, 0.4496, 0.9197, 0.4197, 0.9496, 0.3833, 0.9717, 0.3418, 0.9854, 0.2968, 0.99, 0.25, 0.9854, 0.2032, 0.9717, 0.1582, 0.9496, 0.1167, 0.9197, 0.08029, 0.8833, 0.05045, 0.8418, 0.02827, 0.7968, 0.01461, 0.75, 0.01, 0.7032, 0.01461, 0.6582, 0.02827, 0.6167, 0.05045, 0.5803, 0.08029, 0.5504, 0.1167, 0.5283, 0.1582, 0.5146, 0.2032, 0.51, 0.25, 0.5146, 0.2968, 0.5283, 0.3418, 0.5504, 0.3833, 0.5803, 0.4197, 0.6167, 0.4496, 0.6582, 0.4717, 0.7032, 0.4854, 0.25, 0.3909, 0.2775, 0.3882, 0.2968, 0.4854, 0.25, 0.49, 0.2775, 0.3882, 0.3039, 0.3802, 0.3418, 0.4717, 0.2968, 0.4854, 0.3039, 0.3802, 0.3283, 0.3671, 0.3833, 0.4496, 0.3418, 0.4717, 0.3283, 0.3671, 0.3496, 0.3496, 0.4197, 0.4197, 0.3833, 0.4496, 0.3496, 0.3496, 0.3671, 0.3283, 0.4496, 0.3833, 0.4197, 0.4197, 0.3671, 0.3283, 0.3802, 0.3039, 0.4717, 0.3418, 0.4496, 0.3833, 0.3802, 0.3039, 0.3882, 0.2775, 0.4854, 0.2968, 0.4717, 0.3418, 0.3882, 0.2775, 0.3909, 0.25, 0.49, 0.25, 0.4854, 0.2968, 0.3909, 0.25, 0.3882, 0.2225, 0.4854, 0.2032, 0.49, 0.25, 0.3882, 0.2225, 0.3802, 0.1961, 0.4717, 0.1582, 0.4854, 0.2032, 0.3802, 0.1961, 0.3671, 0.1717, 0.4496, 0.1167, 0.4717, 0.1582, 0.3671, 0.1717, 0.3496, 0.1504, 0.4197, 0.08029, 0.4496, 0.1167, 0.3496, 0.1504, 0.3283, 0.1329, 0.3833, 0.05045, 0.4197, 0.08029, 0.3283, 0.1329, 0.3039, 0.1198, 0.3418, 0.02827, 0.3833, 0.05045, 0.3039, 0.1198, 0.2775, 0.1118, 0.2968, 0.01461, 0.3418, 0.02827, 0.2775, 0.1118, 0.25, 0.1091, 0.25, 0.01, 0.2968, 0.01461, 0.25, 0.1091, 0.2225, 0.1118, 0.2032, 0.01461, 0.25, 0.01, 0.2225, 0.1118, 0.1961, 0.1198, 0.1582, 0.02827, 0.2032, 0.01461, 0.1961, 0.1198, 0.1717, 0.1329, 0.1167, 0.05045, 0.1582, 0.02827, 0.1717, 0.1329, 0.1504, 0.1504, 0.08029, 0.08029, 0.1167, 0.05045, 0.1504, 0.1504, 0.1329, 0.1717, 0.05045, 0.1167, 0.08029, 0.08029, 0.1329, 0.1717, 0.1198, 0.1961, 0.02827, 0.1582, 0.05045, 0.1167, 0.1198, 0.1961, 0.1118, 0.2225, 0.01461, 0.2032, 0.02827, 0.1582, 0.1118, 0.2225, 0.1091, 0.25, 0.01, 0.25, 0.01461, 0.2032, 0.1091, 0.25, 0.1118, 0.2775, 0.01461, 0.2968, 0.01, 0.25, 0.1118, 0.2775, 0.1198, 0.3039, 0.02827, 0.3418, 0.01461, 0.2968, 0.1198, 0.3039, 0.1329, 0.3283, 0.05045, 0.3833, 0.02827, 0.3418, 0.1329, 0.3283, 0.1504, 0.3496, 0.08029, 0.4197, 0.05045, 0.3833, 0.1504, 0.3496, 0.1717, 0.3671, 0.1167, 0.4496, 0.08029, 0.4197, 0.1717, 0.3671, 0.1961, 0.3802, 0.1582, 0.4717, 0.1167, 0.4496, 0.1961, 0.3802, 0.2225, 0.3882, 0.2032, 0.4854, 0.1582, 0.4717, 0.2225, 0.3882, 0.25, 0.3909, 0.25, 0.49, 0.2032, 0.4854])
me_cylinder_003.materials.append(mat_material_004)
me_cylinder_003.materials.append(mat_material_009)
me_cylinder_003.update()
me_plane = bpy.data.meshes.new('Plane')
me_plane.from_pydata([(-0.8793, -1.0, 0.0), (0.8736, -1.0, 0.0), (-0.8793, 1.0, 0.0), (0.8736, 1.0, 0.0), (-0.8793, -1.0, 0.7132), (0.8736, -1.0, 0.7132), (-0.8793, 1.0, 0.7132), (0.8736, -1.0, 0.7089), (0.8736, 1.0, 0.7089), (-0.8793, -1.0, 0.0), (0.8736, -1.0, 0.0), (-0.8793, -1.0, 0.7132), (0.8736, -1.0, 0.7132), (-0.8793, -1.0, 0.0), (0.8736, -1.0, 0.0), (-0.8793, -1.0, 0.7132), (0.8736, -1.0, 0.7132), (0.8736, -1.0, 0.5558), (-0.8793, -1.0, 1.269), (0.8736, -1.0, 1.269), (-0.8793, 1.0, 1.269), (0.8736, -1.0, 1.265), (0.8736, 1.0, 1.265), (0.8736, -1.0, 1.269), (-0.8793, -1.0, 1.269), (0.8736, -1.0, 1.269)], [], [(0, 1, 3, 2), (4, 5, 12, 11), (0, 2, 6, 4), (3, 1, 7, 8), (12, 10, 14, 16), (1, 0, 9, 10), (5, 1, 10, 12), (0, 4, 11, 9), (14, 13, 15, 16), (10, 9, 13, 14), (9, 11, 15, 13), (11, 12, 16, 15), (15, 16, 25, 24), (1, 5, 19, 17), (4, 6, 20, 18), (7, 1, 17, 21), (8, 7, 21, 22), (5, 12, 23, 19), (5, 4, 18, 19), (16, 12, 23, 25)])
_uv = me_plane.uv_layers.new(name='UVMap')
_uv.uv.foreach_set('vector', [0.0, 0.0, 1.0, 0.0, 1.0, 1.0, 0.0, 1.0, 0.0, 0.0, 0.0, 0.0, 0.0, 0.0, 0.0, 0.0, 0.0, 0.0, 0.0, 1.0, 0.0, 1.0, 0.0, 0.0, 1.0, 1.0, 1.0, 0.0, 1.0, 0.0, 1.0, 1.0, 0.0, 0.0, 0.0, 0.0, 0.0, 0.0, 0.0, 0.0, 1.0, 0.0, 0.0, 0.0, 0.0, 0.0, 1.0, 0.0, 0.0, 0.0, 0.0, 0.0, 0.0, 0.0, 0.0, 0.0, 0.0, 0.0, 0.0, 0.0, 0.0, 0.0, 0.0, 0.0, 1.0, 0.0, 0.0, 0.0, 0.0, 0.0, 1.0, 0.0, 1.0, 0.0, 0.0, 0.0, 0.0, 0.0, 1.0, 0.0, 0.0, 0.0, 0.0, 0.0, 0.0, 0.0, 0.0, 0.0, 0.0, 0.0, 0.0, 0.0, 0.0, 0.0, 0.0, 0.0, 0.0, 0.0, 1.0, 0.0, 1.0, 0.0, 0.0, 0.0, 0.0, 0.0, 0.0, 0.0, 0.0, 0.0, 0.0, 0.0, 0.0, 0.0, 0.0, 1.0, 0.0, 1.0, 0.0, 0.0, 1.0, 0.0, 1.0, 0.0, 1.0, 0.0, 1.0, 0.0, 1.0, 1.0, 1.0, 0.0, 1.0, 0.0, 1.0, 1.0, 0.0, 0.0, 0.0, 0.0, 0.0, 0.0, 0.0, 0.0, 0.0, 0.0, 0.0, 0.0, 0.0, 0.0, 0.0, 0.0, 0.0, 0.0, 0.0, 0.0, 0.0, 0.0, 0.0, 0.0])
me_plane.materials.append(mat_material_010)
me_plane.update()
lat_lattice_002 = bpy.data.lattices.new('Lattice.002')
lat_lattice_002.points_w = 4
lat_lattice_002.points.foreach_set('co_deform', [-0.5, -0.5, -0.5, 0.5, -0.5, -0.5, -0.5, 0.5, -0.5, 0.5, 0.5, -0.5, -0.5, -0.5, -0.1667, 0.5, -0.5, -0.1667, -0.5, 0.5, -0.1667, 0.5, 0.5, -0.1667, -0.5, -0.5, 0.2735, 0.5, -0.5, 0.2735, -0.5, 0.5, 0.2735, 0.5, 0.5, 0.2735, -0.0622, -0.5181, 0.697, 1.014, -0.5175, 0.6937, 0.008565, 0.47, 0.7577, 0.8472, 0.4802, 0.7065])

# ---- objects
ob_cube = bpy.data.objects.new('Cube', me_cube)
ob_light = bpy.data.objects.new('Light', light_light)
ob_camera = bpy.data.objects.new('Camera', cam_camera)
ob_cube_001 = bpy.data.objects.new('Cube.001', me_cube_001)
ob_cube_002 = bpy.data.objects.new('Cube.002', me_cube_002)
ob_cube_003 = bpy.data.objects.new('Cube.003', me_cube_005)
ob_cube_006 = bpy.data.objects.new('Cube.006', me_cube_008)
ob_cube_007 = bpy.data.objects.new('Cube.007', me_cube_009)
ob_area = bpy.data.objects.new('Area', light_area)
ob_cube_004 = bpy.data.objects.new('Cube.004', me_cube_010)
ob_cube_008 = bpy.data.objects.new('Cube.008', me_cube_011)
ob_lattice = bpy.data.objects.new('Lattice', lat_lattice_002)
ob_cylinder_003 = bpy.data.objects.new('Cylinder.003', me_cylinder_003)
ob_plane = bpy.data.objects.new('Plane', me_plane)

# ---- transforms, parenting, visibility, modifiers, constraints
ob_cube.location = (0.0, 0.0, 2.548)
ob_cube.lock_rotations_4d = False
ob_cube.empty_display_type = 'ARROWS'
ob_cube.lineart.crease_threshold = 0.0
_m = ob_cube.modifiers.new('Lattice', 'LATTICE')
_m = ob_cube.modifiers.new('Lattice.001', 'LATTICE')
_m.object = ob_lattice
ob_light.location = (4.076, 1.005, 5.904)
ob_light.rotation_euler = (0.6503, 0.05522, 1.866)
ob_light.lock_rotations_4d = False
ob_light.empty_display_type = 'ARROWS'
ob_light.color = (0.0, 0.0, 0.0, 0.0)
ob_light.lineart.crease_threshold = 0.0
ob_camera.location = (0.6144, 27.84, 6.025)
ob_camera.rotation_euler = (1.433, -4.833e-07, 3.105)
ob_camera.lock_rotations_4d = False
ob_camera.empty_display_type = 'ARROWS'
ob_camera.color = (0.0, 0.0, 0.0, 0.0)
ob_camera.display_type = 'WIRE'
ob_camera.lineart.crease_threshold = 0.0
ob_cube_001.location = (-0.6391, -0.6428, 1.536)
_m = ob_cube_001.modifiers.new('Mirror', 'MIRROR')
_m.use_axis = (True, True, False)
_m.mirror_object = ob_cube
_m = ob_cube_001.modifiers.new('Lattice', 'LATTICE')
_m = ob_cube_001.modifiers.new('Lattice.001', 'LATTICE')
_m.object = ob_lattice
ob_cube_002.location = (0.748, -0.7343, 3.215)
_m = ob_cube_002.modifiers.new('Lattice', 'LATTICE')
_m = ob_cube_002.modifiers.new('Lattice.001', 'LATTICE')
_m.object = ob_lattice
ob_cube_003.location = (0.3665, -0.7343, 3.215)
_m = ob_cube_003.modifiers.new('Lattice', 'LATTICE')
_m = ob_cube_003.modifiers.new('Lattice.001', 'LATTICE')
_m.object = ob_lattice
ob_cube_006.location = (-0.79, -0.7343, 3.215)
_m = ob_cube_006.modifiers.new('Lattice', 'LATTICE')
_m = ob_cube_006.modifiers.new('Lattice.001', 'LATTICE')
_m.object = ob_lattice
ob_cube_007.location = (0.0, -0.7197, 4.224)
ob_cube_007.scale = (1.0, 0.1866, 0.1814)
_m = ob_cube_007.modifiers.new('Lattice', 'LATTICE')
_m.object = ob_lattice
ob_area.location = (-0.2637, -1.621, 9.187)
ob_area.scale = (10.44, 10.44, 10.44)
ob_cube_004.location = (-0.3963, -0.7343, 3.215)
_m = ob_cube_004.modifiers.new('Lattice', 'LATTICE')
_m = ob_cube_004.modifiers.new('Lattice.001', 'LATTICE')
_m.object = ob_lattice
ob_cube_008.location = (-0.04564, -0.7343, 3.215)
_m = ob_cube_008.modifiers.new('Lattice', 'LATTICE')
_m = ob_cube_008.modifiers.new('Lattice.001', 'LATTICE')
_m.object = ob_lattice
ob_lattice.location = (0.0, 0.0, 2.513)
ob_lattice.scale = (2.629, 3.932, 4.401)
ob_cylinder_003.location = (-0.1092, -0.1651, 0.05645)
ob_cylinder_003.scale = (5.617, 5.617, 0.2124)
_m = ob_cylinder_003.modifiers.new('Subdivision', 'SUBSURF')
_m.levels = 2
ob_plane.location = (0.0, 0.0, 0.0)
ob_plane.scale = (8.369, 8.369, 8.369)

# ---- collection membership
col_collection.objects.link(ob_cube)
col_collection.objects.link(ob_light)
col_collection.objects.link(ob_camera)
col_collection.objects.link(ob_cube_001)
col_collection.objects.link(ob_cube_002)
col_collection.objects.link(ob_cube_003)
col_collection.objects.link(ob_cube_006)
col_collection.objects.link(ob_cube_007)
col_collection.objects.link(ob_area)
col_collection.objects.link(ob_cube_004)
col_collection.objects.link(ob_cube_008)
col_collection.objects.link(ob_lattice)
col_collection.objects.link(ob_cylinder_003)
col_collection.objects.link(ob_plane)

# ---- scene / render settings (as saved in the file)
scene.camera = ob_camera
scene.frame_start = 1; scene.frame_end = 60; scene.frame_set(21)
scene.render.engine = 'BLENDER_EEVEE_NEXT'
scene.render.image_settings.file_format = 'FFMPEG'
scene.render.image_settings.color_mode = 'RGB'
scene.cycles.sampling_pattern = 'TABULATED_SOBOL'
bpy.context.view_layer.update()
